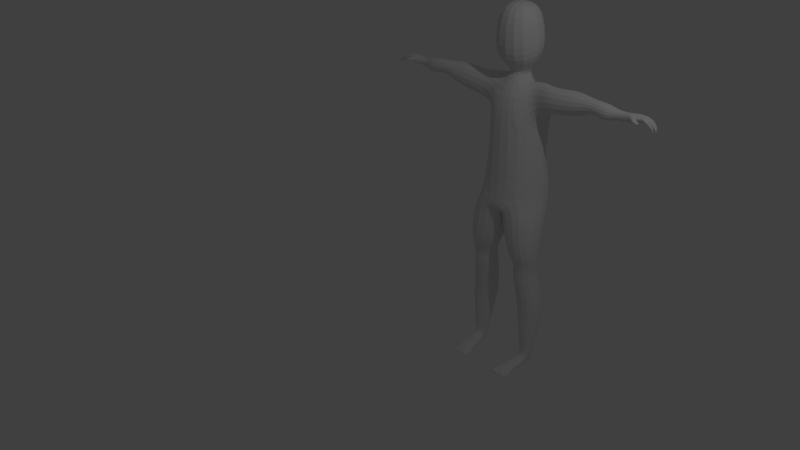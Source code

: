 # Source: Personnage_principal.blend  (saved by Blender 2.72.0; exported with 4.5.12 LTS)
import bpy
from mathutils import Matrix  # noqa: F401  (used for matrix-valued properties, if any)

bpy.ops.wm.read_factory_settings(use_empty=True)
scene = bpy.context.scene
scene.name = 'Scene'

# ---- collections
col_collection_1 = bpy.data.collections.new('Collection 1'); scene.collection.children.link(col_collection_1)
col_collection_2 = bpy.data.collections.new('Collection 2'); scene.collection.children.link(col_collection_2)
col_collection_3 = bpy.data.collections.new('Collection 3'); scene.collection.children.link(col_collection_3)
col_collection_4 = bpy.data.collections.new('Collection 4'); scene.collection.children.link(col_collection_4)
col_collection_5 = bpy.data.collections.new('Collection 5'); scene.collection.children.link(col_collection_5)
col_collection_6 = bpy.data.collections.new('Collection 6'); scene.collection.children.link(col_collection_6)
col_collection_7 = bpy.data.collections.new('Collection 7'); scene.collection.children.link(col_collection_7)
col_collection_8 = bpy.data.collections.new('Collection 8'); scene.collection.children.link(col_collection_8)
col_collection_9 = bpy.data.collections.new('Collection 9'); scene.collection.children.link(col_collection_9)
col_collection_10 = bpy.data.collections.new('Collection 10'); scene.collection.children.link(col_collection_10)
col_collection_11 = bpy.data.collections.new('Collection 11'); scene.collection.children.link(col_collection_11)
col_collection_12 = bpy.data.collections.new('Collection 12'); scene.collection.children.link(col_collection_12)
col_collection_13 = bpy.data.collections.new('Collection 13'); scene.collection.children.link(col_collection_13)
col_collection_14 = bpy.data.collections.new('Collection 14'); scene.collection.children.link(col_collection_14)
col_collection_15 = bpy.data.collections.new('Collection 15'); scene.collection.children.link(col_collection_15)
col_collection_16 = bpy.data.collections.new('Collection 16'); scene.collection.children.link(col_collection_16)
col_collection_17 = bpy.data.collections.new('Collection 17'); scene.collection.children.link(col_collection_17)
col_collection_18 = bpy.data.collections.new('Collection 18'); scene.collection.children.link(col_collection_18)
col_collection_19 = bpy.data.collections.new('Collection 19'); scene.collection.children.link(col_collection_19)
col_collection_20 = bpy.data.collections.new('Collection 20'); scene.collection.children.link(col_collection_20)

# ---- world
world_world = bpy.data.worlds.new('World'); scene.world = world_world
world_world.color = (0.05088, 0.05088, 0.05088)
world_world.use_sun_shadow = False
world_world.sun_shadow_jitter_overblur = 0.0
world_world.cycles.sampling_method = 'MANUAL'
world_world.cycles.sample_map_resolution = 256

# ---- cameras
cam_camera = bpy.data.cameras.new('Camera')
cam_camera.clip_end = 100.0
cam_camera.lens = 35.0
cam_camera.sensor_width = 32.0
cam_camera.sensor_height = 18.0
cam_camera.ortho_scale = 7.314
cam_camera.dof.focus_distance = 0.0
cam_camera.dof.aperture_fstop = 128.0

# ---- lights
light_lamp = bpy.data.lights.new('Lamp', 'POINT')
light_lamp.transmission_factor = 0.0
light_lamp.cutoff_distance = 30.0
light_lamp.energy = 100.0
light_lamp.shadow_buffer_clip_start = 1.001
light_lamp.shadow_soft_size = 0.1
light_lamp.shadow_maximum_resolution = 0.006
light_lamp.use_absolute_resolution = True
light_lamp.cycles.use_multiple_importance_sampling = False

# ---- meshes
me_cube_001 = bpy.data.meshes.new('Cube.001')
me_cube_001.from_pydata([(-5.593e-10, 0.6175, -0.1715), (0.0, -0.3169, -0.2181), (0.3915, -0.2607, 0.01639), (0.6256, 0.4315, -0.0557), (0.2364, 0.2556, -1.139), (0.1373, -0.1167, -1.167), (0.5107, -0.2152, -1.178), (0.6098, 0.1571, -1.15), (0.6423, 0.2273, 1.37), (0.6152, -0.07026, 1.375), (0.5759, -0.0611, 1.772), (0.603, 0.2365, 1.768), (1.347, 0.1366, 1.576), (1.328, -0.05537, 1.577), (1.329, -0.05503, 1.77), (1.348, 0.137, 1.769), (1.678, 0.1208, 1.577), (1.682, -0.01692, 1.575), (1.678, -0.01894, 1.713), (1.674, 0.1188, 1.715), (1.541, 0.1701, 1.508), (1.551, -0.08598, 1.505), (1.563, -0.08844, 1.761), (1.553, 0.1676, 1.764), (1.064, 0.2805, 1.435), (1.036, -0.08105, 1.44), (0.9851, -0.07251, 1.798), (1.012, 0.289, 1.794), (0.07149, 0.4355, -0.4265), (-0.1409, -0.1727, -0.3141), (0.4723, -0.3643, -0.192), (0.6847, 0.2439, -0.3044), (0.1777, 0.2972, -0.7739), (0.03385, -0.2068, -0.8104), (0.5359, -0.3537, -0.7616), (0.6798, 0.1503, -0.725), (0.2932, 0.389, -1.781), (0.1823, -0.01796, -1.805), (0.589, -0.1301, -1.782), (0.6999, 0.2768, -1.759), (0.2671, 0.2417, -0.9688), (0.1728, -0.1052, -0.9933), (0.5186, -0.196, -1.038), (0.6129, 0.1509, -1.013), (0.395, 0.1268, -2.798), (0.4987, 0.1387, -2.783), (0.4822, 0.203, -2.663), (0.4715, -0.4799, -2.759), (0.4596, -0.4073, -2.768), (0.4054, -0.3982, -2.685), (0.471, -0.4726, -2.721), (0.4005, 0.4749, 1.218), (0.2967, -0.1312, 1.209), (0.1364, -0.166, 1.708), (0.2632, 0.3447, 1.793), (2.009, -0.03854, 1.648), (1.969, -0.09222, 1.64), (1.973, -0.1025, 1.688), (2.013, -0.04877, 1.696), (2.112, 0.09714, 1.657), (2.119, 0.04048, 1.657), (2.122, 0.06508, 1.702), (2.129, 0.09314, 1.694), (2.098, 0.1238, 1.659), (2.101, 0.1268, 1.697), (2.124, 0.01151, 1.665), (2.105, -0.0246, 1.662), (2.107, -0.02711, 1.698), (2.119, 0.001157, 1.701), (2.159, 0.0886, 1.651), (2.158, 0.05085, 1.654), (2.172, 0.0523, 1.678), (2.173, 0.09006, 1.675), (2.136, 0.1245, 1.655), (2.144, 0.09592, 1.658), (2.155, 0.1015, 1.677), (2.147, 0.1301, 1.673), (2.169, -0.001139, 1.65), (2.161, -0.03765, 1.644), (2.174, -0.04433, 1.668), (2.182, -0.00782, 1.674), (2.187, 0.0448, 1.637), (2.183, 0.003746, 1.635), (2.198, 0.0005711, 1.662), (2.203, 0.04163, 1.664), (2.221, 0.08491, 1.611), (2.222, 0.05491, 1.611), (2.241, 0.056, 1.625), (2.239, 0.086, 1.624), (2.171, 0.1301, 1.626), (2.177, 0.1075, 1.629), (2.19, 0.1127, 1.64), (2.184, 0.1354, 1.636), (2.23, -0.005476, 1.607), (2.224, -0.03453, 1.602), (2.242, -0.03999, 1.615), (2.248, -0.01094, 1.619), (2.249, 0.0403, 1.597), (2.246, 0.007683, 1.595), (2.267, 0.005074, 1.608), (2.27, 0.03769, 1.609), (2.243, 0.07896, 1.56), (2.243, 0.0613, 1.56), (2.256, 0.06194, 1.565), (2.255, 0.07961, 1.564), (2.199, 0.1228, 1.589), (2.201, 0.1095, 1.592), (2.21, 0.1126, 1.597), (2.207, 0.1259, 1.594), (2.247, -0.01649, 1.562), (2.244, -0.027, 1.561), (2.252, -0.02897, 1.563), (2.254, -0.01847, 1.564), (2.258, 0.03425, 1.551), (2.256, 0.01283, 1.551), (2.272, 0.01112, 1.553), (2.274, 0.03254, 1.553), (1.84, 0.1176, 1.586), (1.845, -0.02423, 1.588), (1.834, -0.02607, 1.709), (1.829, 0.1163, 1.709), (2.077, -0.07122, 1.646), (2.068, -0.1048, 1.639), (2.07, -0.1081, 1.651), (2.079, -0.07451, 1.658), (1.997, -0.02209, 1.644), (1.917, -0.03325, 1.64), (1.917, -0.03932, 1.708), (2.007, -0.01845, 1.71), (0.5101, -0.3901, -2.768), (0.4562, -0.4739, -2.755), (0.4416, -0.4742, -2.726), (0.5175, -0.4629, -2.726), (0.3263, -0.3274, -2.767), (0.2905, -0.3823, -2.7), (0.412, -0.4778, -2.756), (0.337, -0.4568, -2.761), (0.338, -0.4554, -2.714), (0.4052, -0.4746, -2.718), (0.5458, -0.4392, -2.737), (0.486, -0.4819, -2.742), (0.5416, -0.4399, -2.722), (0.4477, -0.5008, -2.752), (0.3976, -0.4948, -2.753), (0.3963, -0.5017, -2.726), (0.4465, -0.5077, -2.725), (0.498, -0.4887, -2.751), (0.4579, -0.4868, -2.751), (0.4576, -0.4908, -2.734), (0.4977, -0.4927, -2.734), (0.347, -0.4807, -2.768), (0.2727, -0.4777, -2.767), (0.2732, -0.4823, -2.716), (0.3475, -0.4854, -2.717), (0.3905, -0.4919, -2.748), (0.3471, -0.4921, -2.747), (0.3477, -0.4957, -2.724), (0.3911, -0.4955, -2.725), (0.5359, -0.481, -2.748), (0.5047, -0.4819, -2.75), (0.5038, -0.4843, -2.738), (0.5351, -0.4835, -2.735), (0.4585, -0.5114, -2.765), (0.388, -0.5092, -2.769), (0.3856, -0.5289, -2.735), (0.4561, -0.5311, -2.732), (0.5061, -0.5076, -2.764), (0.45, -0.5071, -2.765), (0.4495, -0.5176, -2.743), (0.5056, -0.5182, -2.742), (0.3618, -0.5315, -2.789), (0.2579, -0.5316, -2.788), (0.2584, -0.5455, -2.717), (0.3623, -0.5453, -2.718), (0.3991, -0.5211, -2.764), (0.3383, -0.5216, -2.762), (0.3391, -0.5323, -2.73), (0.3999, -0.5318, -2.732), (0.5422, -0.4929, -2.76), (0.4985, -0.4914, -2.762), (0.4975, -0.5019, -2.748), (0.5412, -0.5034, -2.746), (0.5135, -0.2345, -2.768), (0.3148, -0.1805, -2.765), (0.3128, -0.1988, -2.64), (0.5395, -0.257, -2.651), (-0.6256, 0.4315, -0.0557), (-0.3915, -0.2607, 0.01639), (-0.1373, -0.1167, -1.167), (-0.2364, 0.2556, -1.139), (-0.6098, 0.1571, -1.15), (-0.5107, -0.2152, -1.178), (-0.6152, -0.07026, 1.375), (-0.6423, 0.2273, 1.37), (-0.603, 0.2365, 1.768), (-0.5759, -0.0611, 1.772), (-1.328, -0.05537, 1.577), (-1.347, 0.1366, 1.576), (-1.348, 0.137, 1.769), (-1.329, -0.05503, 1.77), (-1.682, -0.01692, 1.575), (-1.678, 0.1208, 1.577), (-1.674, 0.1188, 1.715), (-1.678, -0.01894, 1.713), (-1.551, -0.08598, 1.505), (-1.541, 0.1701, 1.508), (-1.553, 0.1676, 1.764), (-1.563, -0.08844, 1.761), (-1.036, -0.08105, 1.44), (-1.064, 0.2805, 1.435), (-1.012, 0.289, 1.794), (-0.9851, -0.07251, 1.798), (0.1409, -0.1727, -0.3141), (-0.07149, 0.4355, -0.4265), (-0.6847, 0.2439, -0.3044), (-0.4723, -0.3643, -0.192), (-0.0211, -0.2068, -0.8104), (-0.165, 0.2972, -0.7739), (-0.667, 0.1503, -0.725), (-0.5231, -0.3537, -0.7616), (-0.1823, -0.01796, -1.805), (-0.2932, 0.389, -1.781), (-0.6999, 0.2768, -1.759), (-0.589, -0.1301, -1.782), (-0.25, -0.1563, 2.853), (0.25, -0.1563, 2.853), (0.25, 0.3436, 2.859), (-0.25, 0.3436, 2.859), (-0.1364, 0.09712, 1.876), (0.1584, 0.08413, 1.871), (0.1635, 0.3, 1.893), (-0.1963, 0.2969, 1.891), (0.5351, 0.3882, 0.6257), (-0.5311, 0.3766, 0.5776), (-0.2884, -0.2595, 1.154), (0.2893, -0.2752, 1.114), (-0.1728, -0.1052, -0.9933), (-0.2671, 0.2417, -0.9688), (-0.6129, 0.1509, -1.013), (-0.5186, -0.196, -1.038), (-0.3547, -0.2566, 2.474), (0.3547, -0.2566, 2.474), (0.3547, 0.452, 2.507), (-0.3547, 0.452, 2.507), (-0.3713, -0.2264, 1.992), (0.3713, -0.2264, 1.992), (0.3713, 0.4864, 2.2), (-0.3713, 0.4864, 2.2), (-0.4987, 0.1387, -2.783), (-0.395, 0.1268, -2.798), (-0.4822, 0.203, -2.663), (-0.425, -0.4062, -2.772), (-0.4715, -0.4799, -2.759), (-0.4763, -0.434, -2.702), (-0.3589, -0.3981, -2.686), (-0.3627, -0.09935, 1.22), (-0.3572, 0.4246, 1.205), (-0.3397, 0.2834, 1.353), (-0.123, -0.1918, 1.684), (-1.969, -0.09222, 1.64), (-2.009, -0.03854, 1.648), (-2.013, -0.04877, 1.696), (-1.973, -0.1025, 1.688), (-2.117, 0.06515, 1.657), (-2.122, 0.08991, 1.664), (-2.129, 0.09314, 1.694), (-2.115, 0.05248, 1.706), (-2.098, 0.1238, 1.659), (-2.101, 0.1268, 1.697), (-2.105, -0.0246, 1.662), (-2.115, 0.003649, 1.657), (-2.13, 0.008797, 1.693), (-2.107, -0.02711, 1.698), (-2.158, 0.05085, 1.654), (-2.159, 0.0886, 1.651), (-2.173, 0.09006, 1.675), (-2.172, 0.0523, 1.678), (-2.144, 0.09592, 1.658), (-2.136, 0.1245, 1.655), (-2.147, 0.1301, 1.673), (-2.155, 0.1015, 1.677), (-2.161, -0.03765, 1.644), (-2.169, -0.001139, 1.65), (-2.182, -0.00782, 1.674), (-2.174, -0.04433, 1.668), (-2.183, 0.003746, 1.635), (-2.187, 0.0448, 1.637), (-2.203, 0.04163, 1.664), (-2.198, 0.0005711, 1.662), (-2.222, 0.05491, 1.611), (-2.221, 0.08491, 1.611), (-2.239, 0.086, 1.624), (-2.241, 0.056, 1.625), (-2.177, 0.1075, 1.629), (-2.171, 0.1301, 1.626), (-2.184, 0.1354, 1.636), (-2.19, 0.1127, 1.64), (-2.224, -0.03453, 1.602), (-2.23, -0.005476, 1.607), (-2.248, -0.01094, 1.619), (-2.242, -0.03999, 1.615), (-2.246, 0.007683, 1.595), (-2.249, 0.0403, 1.597), (-2.27, 0.03769, 1.609), (-2.267, 0.005074, 1.608), (-2.243, 0.0613, 1.56), (-2.243, 0.07896, 1.56), (-2.255, 0.07961, 1.564), (-2.256, 0.06194, 1.565), (-2.201, 0.1095, 1.592), (-2.199, 0.1228, 1.589), (-2.207, 0.1259, 1.594), (-2.21, 0.1126, 1.597), (-2.244, -0.027, 1.561), (-2.247, -0.01649, 1.562), (-2.254, -0.01847, 1.564), (-2.252, -0.02897, 1.563), (-2.256, 0.01283, 1.551), (-2.258, 0.03425, 1.551), (-2.274, 0.03254, 1.553), (-2.272, 0.01112, 1.553), (-1.845, -0.02423, 1.588), (-1.84, 0.1176, 1.586), (-1.829, 0.1163, 1.709), (-1.834, -0.02607, 1.709), (-2.068, -0.1048, 1.639), (-2.077, -0.07122, 1.646), (-2.079, -0.07451, 1.658), (-2.07, -0.1081, 1.651), (-1.915, -0.03227, 1.639), (-2.007, -0.01238, 1.642), (-2.007, -0.01845, 1.71), (-1.917, -0.03932, 1.708), (-0.4562, -0.4739, -2.755), (-0.5101, -0.3901, -2.768), (-0.5175, -0.4629, -2.726), (-0.4416, -0.4742, -2.726), (-0.2905, -0.3781, -2.767), (-0.2905, -0.3823, -2.7), (-0.337, -0.4568, -2.761), (-0.412, -0.4778, -2.756), (-0.4034, -0.4742, -2.716), (-0.3348, -0.4541, -2.715), (-0.5461, -0.4363, -2.755), (-0.5484, -0.4327, -2.722), (-0.486, -0.4819, -2.742), (-0.3976, -0.4948, -2.753), (-0.4477, -0.5008, -2.752), (-0.4465, -0.5077, -2.725), (-0.3963, -0.5017, -2.726), (-0.4579, -0.4868, -2.751), (-0.498, -0.4887, -2.751), (-0.4977, -0.4927, -2.734), (-0.4576, -0.4908, -2.734), (-0.2727, -0.4777, -2.767), (-0.347, -0.4807, -2.768), (-0.3475, -0.4854, -2.717), (-0.2732, -0.4823, -2.716), (-0.3471, -0.4921, -2.747), (-0.3905, -0.4919, -2.748), (-0.3911, -0.4955, -2.725), (-0.3477, -0.4957, -2.724), (-0.5047, -0.4819, -2.75), (-0.5359, -0.481, -2.748), (-0.5351, -0.4835, -2.735), (-0.5038, -0.4843, -2.738), (-0.388, -0.5092, -2.769), (-0.4585, -0.5114, -2.765), (-0.4561, -0.5311, -2.732), (-0.3856, -0.5289, -2.735), (-0.45, -0.5071, -2.765), (-0.5061, -0.5076, -2.764), (-0.5056, -0.5182, -2.742), (-0.4495, -0.5176, -2.743), (-0.2579, -0.5316, -2.788), (-0.3618, -0.5315, -2.789), (-0.3623, -0.5453, -2.718), (-0.2584, -0.5455, -2.717), (-0.3383, -0.5216, -2.762), (-0.3991, -0.5211, -2.764), (-0.3999, -0.5318, -2.732), (-0.3391, -0.5323, -2.73), (-0.4985, -0.4914, -2.762), (-0.5422, -0.4929, -2.76), (-0.5412, -0.5034, -2.746), (-0.4975, -0.5019, -2.748), (-0.3148, -0.1805, -2.765), (-0.5386, -0.2399, -2.764), (-0.543, -0.2434, -2.647), (-0.3157, -0.2229, -2.643), (0.2626, 0.3184, -1.433), (0.1614, -0.06467, -1.511), (0.55, -0.1721, -1.488), (0.6512, 0.211, -1.41), (1.257, 0.1921, 1.521), (1.206, -0.06567, 1.52), (1.16, -0.05839, 1.778), (1.212, 0.1993, 1.78), (0.8272, 0.2539, 1.4), (0.8427, -0.07591, 1.409), (0.8008, -0.06707, 1.788), (0.7852, 0.2627, 1.778), (0.4063, 0.16, -2.645), (0.3436, 0.01308, -2.631), (0.5597, -0.03437, -2.622), (0.5442, 0.119, -2.628), (0.3615, 0.221, -2.421), (0.2973, -0.008046, -2.401), (0.552, -0.07828, -2.388), (0.6161, 0.1508, -2.408), (0.3319, 0.2947, -2.151), (0.246, -0.01206, -2.125), (0.5677, -0.1008, -2.108), (0.6537, 0.206, -2.135), (2.143, 0.09091, 1.658), (2.14, 0.05342, 1.662), (2.152, 0.05512, 1.688), (2.155, 0.09262, 1.684), (2.147, 0.004013, 1.659), (2.137, -0.03207, 1.654), (2.146, -0.03813, 1.68), (2.156, -0.002048, 1.685), (2.159, 0.04932, 1.649), (2.152, 0.008527, 1.648), (2.165, 0.005703, 1.677), (2.172, 0.04649, 1.678), (2.182, 0.08728, 1.636), (2.183, 0.05236, 1.637), (2.198, 0.05363, 1.658), (2.197, 0.08854, 1.657), (2.203, 0.08606, 1.621), (2.204, 0.05367, 1.623), (2.218, 0.05485, 1.642), (2.218, 0.08723, 1.641), (2.148, 0.1263, 1.645), (2.156, 0.1002, 1.647), (2.169, 0.106, 1.662), (2.161, 0.1321, 1.66), (2.16, 0.1283, 1.635), (2.168, 0.1041, 1.637), (2.18, 0.1094, 1.651), (2.172, 0.1336, 1.649), (2.19, -0.002649, 1.634), (2.185, -0.03646, 1.627), (2.201, -0.04282, 1.648), (2.206, -0.009005, 1.655), (2.212, -0.004101, 1.619), (2.207, -0.03547, 1.613), (2.221, -0.04137, 1.632), (2.226, -0.009997, 1.638), (2.21, 0.04319, 1.622), (2.208, 0.005225, 1.618), (2.224, 0.002188, 1.642), (2.227, 0.04015, 1.645), (2.232, 0.0417, 1.607), (2.229, 0.006487, 1.604), (2.245, 0.00367, 1.626), (2.247, 0.03889, 1.629), (2.229, 0.08242, 1.591), (2.23, 0.05758, 1.592), (2.248, 0.05848, 1.598), (2.247, 0.08333, 1.597), (2.236, 0.0806, 1.575), (2.237, 0.05954, 1.575), (2.252, 0.06031, 1.58), (2.251, 0.08137, 1.58), (2.182, 0.1271, 1.611), (2.186, 0.1083, 1.615), (2.199, 0.1127, 1.622), (2.194, 0.1314, 1.618), (2.191, 0.1248, 1.599), (2.194, 0.1089, 1.603), (2.205, 0.1126, 1.609), (2.201, 0.1285, 1.605), (2.237, -0.01069, 1.587), (2.232, -0.03097, 1.585), (2.247, -0.03478, 1.589), (2.252, -0.0145, 1.59), (2.242, -0.01384, 1.573), (2.239, -0.02882, 1.572), (2.25, -0.03163, 1.575), (2.253, -0.01665, 1.576), (2.252, 0.03787, 1.581), (2.249, 0.009756, 1.581), (2.27, 0.007507, 1.583), (2.273, 0.03562, 1.584), (2.255, 0.03598, 1.565), (2.252, 0.01136, 1.565), (2.271, 0.009395, 1.567), (2.273, 0.03401, 1.568), (1.982, 0.1268, 1.613), (1.995, -0.03387, 1.614), (1.988, -0.03511, 1.737), (1.973, 0.1261, 1.737), (2.051, 0.1197, 1.633), (2.06, -0.01724, 1.633), (2.055, -0.02282, 1.728), (2.047, 0.1163, 1.728), (2.033, -0.05039, 1.649), (2.019, -0.1001, 1.638), (2.025, -0.1082, 1.669), (2.039, -0.05841, 1.68), (2.057, -0.0616, 1.647), (2.045, -0.1026, 1.638), (2.049, -0.1081, 1.66), (2.061, -0.06707, 1.668), (0.5252, -0.02619, -2.763), (0.3738, -0.008052, -2.764), (-0.1614, -0.06467, -1.511), (-0.2626, 0.3184, -1.433), (-0.6512, 0.211, -1.41), (-0.55, -0.1721, -1.488), (-1.206, -0.06567, 1.52), (-1.257, 0.1921, 1.521), (-1.212, 0.1993, 1.78), (-1.16, -0.05839, 1.778), (-0.8427, -0.07591, 1.409), (-0.8272, 0.2539, 1.4), (-0.7852, 0.2627, 1.778), (-0.8008, -0.06707, 1.788), (-0.3436, 0.01308, -2.631), (-0.4063, 0.16, -2.645), (-0.5442, 0.119, -2.628), (-0.5597, -0.03437, -2.622), (-0.2973, -0.008046, -2.401), (-0.3615, 0.221, -2.421), (-0.6161, 0.1508, -2.408), (-0.552, -0.07828, -2.388), (-0.246, -0.01206, -2.125), (-0.3319, 0.2947, -2.151), (-0.6537, 0.206, -2.135), (-0.5677, -0.1008, -2.108), (-2.14, 0.05342, 1.662), (-2.143, 0.09091, 1.658), (-2.155, 0.09262, 1.684), (-2.152, 0.05512, 1.688), (-2.137, -0.03207, 1.654), (-2.147, 0.004013, 1.659), (-2.156, -0.002048, 1.685), (-2.146, -0.03813, 1.68), (-2.152, 0.008527, 1.648), (-2.159, 0.04932, 1.649), (-2.172, 0.04649, 1.678), (-2.165, 0.005703, 1.677), (-2.183, 0.05236, 1.637), (-2.182, 0.08728, 1.636), (-2.197, 0.08854, 1.657), (-2.198, 0.05363, 1.658), (-2.204, 0.05367, 1.623), (-2.203, 0.08606, 1.621), (-2.218, 0.08723, 1.641), (-2.218, 0.05485, 1.642), (-2.156, 0.1002, 1.647), (-2.148, 0.1263, 1.645), (-2.161, 0.1321, 1.66), (-2.169, 0.106, 1.662), (-2.168, 0.1041, 1.637), (-2.16, 0.1283, 1.635), (-2.172, 0.1336, 1.649), (-2.18, 0.1094, 1.651), (-2.185, -0.03646, 1.627), (-2.19, -0.002649, 1.634), (-2.206, -0.009005, 1.655), (-2.201, -0.04282, 1.648), (-2.207, -0.03547, 1.613), (-2.212, -0.004101, 1.619), (-2.226, -0.009997, 1.638), (-2.221, -0.04137, 1.632), (-2.208, 0.005225, 1.618), (-2.21, 0.04319, 1.622), (-2.227, 0.04015, 1.645), (-2.224, 0.002188, 1.642), (-2.229, 0.006487, 1.604), (-2.232, 0.0417, 1.607), (-2.247, 0.03889, 1.629), (-2.245, 0.00367, 1.626), (-2.23, 0.05758, 1.592), (-2.229, 0.08242, 1.591), (-2.247, 0.08333, 1.597), (-2.248, 0.05848, 1.598), (-2.237, 0.05954, 1.575), (-2.236, 0.0806, 1.575), (-2.251, 0.08137, 1.58), (-2.252, 0.06031, 1.58), (-2.186, 0.1083, 1.615), (-2.182, 0.1271, 1.611), (-2.194, 0.1314, 1.618), (-2.199, 0.1127, 1.622), (-2.194, 0.1089, 1.603), (-2.191, 0.1248, 1.599), (-2.201, 0.1285, 1.605), (-2.205, 0.1126, 1.609), (-2.232, -0.03097, 1.585), (-2.237, -0.01069, 1.587), (-2.252, -0.0145, 1.59), (-2.247, -0.03478, 1.589), (-2.239, -0.02882, 1.572), (-2.242, -0.01384, 1.573), (-2.253, -0.01665, 1.576), (-2.25, -0.03163, 1.575), (-2.249, 0.009756, 1.581), (-2.252, 0.03787, 1.581), (-2.273, 0.03562, 1.584), (-2.27, 0.007507, 1.583), (-2.252, 0.01136, 1.565), (-2.255, 0.03598, 1.565), (-2.273, 0.03401, 1.568), (-2.271, 0.009395, 1.567), (-1.995, -0.03387, 1.614), (-1.982, 0.1268, 1.613), (-1.973, 0.1261, 1.737), (-1.988, -0.03511, 1.737), (-2.06, -0.02171, 1.633), (-2.051, 0.1162, 1.633), (-2.047, 0.1163, 1.728), (-2.056, -0.01805, 1.728), (-2.019, -0.1001, 1.638), (-2.033, -0.05039, 1.649), (-2.039, -0.05841, 1.68), (-2.025, -0.1082, 1.669), (-2.045, -0.1026, 1.638), (-2.057, -0.0616, 1.647), (-2.061, -0.06707, 1.668), (-2.049, -0.1081, 1.66), (-0.3738, -0.008052, -2.764), (-0.5252, -0.02619, -2.763), (0.4672, -0.4803, -2.755), (0.3946, -0.4715, -2.765), (0.3946, -0.4694, -2.716), (0.4639, -0.4748, -2.718), (0.3566, -0.4573, -2.713), (0.352, 0.3229, 1.798), (0.3066, 0.03079, 1.8), (0.3627, 0.002078, 1.22), (1.996, -0.02598, 1.708), (1.913, -0.03631, 1.702), (1.915, -0.03227, 1.639), (0.5029, -0.4658, -2.728), (0.4555, -0.4728, -2.728), (0.5041, -0.4674, -2.752), (0.2689, -0.408, -2.706), (0.2678, -0.4088, -2.777), (0.3559, -0.4585, -2.769), (-0.3946, -0.4694, -2.716), (-0.1188, 0.3602, 1.896), (0.1188, 0.3602, 1.896), (0.1364, 0.09712, 1.876), (-0.4639, -0.4748, -2.718), (-0.4672, -0.4803, -2.755), (-0.3946, -0.4715, -2.765), (-0.2689, -0.408, -2.706), (-0.3066, -0.05839, 1.8), (-0.3268, 0.3549, 1.8), (-0.3503, 0.5492, 1.375), (-1.913, -0.03631, 1.702), (-1.996, -0.02598, 1.708), (-1.997, -0.02209, 1.644), (-0.4555, -0.4728, -2.728), (-0.5029, -0.4658, -2.728), (-0.5041, -0.4674, -2.752), (-0.3566, -0.4573, -2.713), (-0.3559, -0.4585, -2.769), (-0.2678, -0.4088, -2.777)], [], [(46, 402, 405), (403, 404, 408, 407), (402, 403, 407, 406), (43, 40, 32, 35), (42, 43, 35, 34), (41, 42, 34, 33), (45, 46, 405), (40, 41, 33, 32), (35, 32, 28, 31), (34, 35, 31, 30), (2, 187, 1), (33, 34, 30, 29), (32, 33, 29, 28), (27, 24, 398, 401), (26, 27, 401, 400), (25, 26, 400, 399), (24, 25, 399, 398), (401, 398, 8, 11), (400, 401, 11, 10), (141, 50, 140), (141, 139, 185), (399, 400, 10, 9), (398, 399, 9, 8), (23, 20, 12, 15), (22, 23, 15, 14), (21, 22, 14, 13), (20, 21, 13, 12), (19, 16, 20, 23), (18, 19, 23, 22), (47, 140, 135), (17, 18, 22, 21), (16, 17, 21, 20), (15, 12, 394, 397), (230, 53, 54), (14, 15, 397, 396), (137, 49, 134), (129, 48, 182), (13, 14, 396, 395), (12, 13, 395, 394), (183, 182, 133), (397, 394, 24, 27), (396, 397, 27, 26), (395, 396, 26, 25), (394, 395, 25, 24), (11, 8, 51, 631), (10, 11, 631, 632), (9, 10, 632, 633), (8, 9, 633, 51), (393, 390, 4, 7), (392, 393, 7, 6), (391, 392, 6, 5), (390, 391, 5, 4), (39, 36, 390, 393), (38, 39, 393, 392), (67, 68, 496), (37, 38, 392, 391), (36, 37, 391, 390), (521, 250, 522), (31, 28, 0, 3), (30, 31, 3, 2), (29, 30, 2, 1), (63, 59, 494), (28, 29, 1, 0), (243, 240, 224, 227), (242, 243, 227, 226), (241, 242, 226, 225), (250, 248, 522), (240, 241, 225, 224), (385, 384, 383, 382), (381, 380, 379, 378), (186, 233, 0), (233, 232, 0), (377, 376, 375, 374), (232, 3, 0), (373, 372, 371, 370), (369, 368, 367, 366), (328, 327, 326, 325), (320, 319, 318, 317), (316, 315, 314, 313), (312, 311, 310, 309), (308, 307, 306, 305), (250, 521, 249, 248), (224, 225, 226, 227), (181, 180, 179, 178), (177, 176, 175, 174), (173, 172, 171, 170), (169, 168, 167, 166), (234, 257, 233), (165, 164, 163, 162), (124, 123, 122, 121), (251, 334, 387), (116, 115, 114, 113), (339, 661, 660, 342), (334, 343, 387), (341, 254, 253), (337, 662, 661, 339), (254, 338, 389), (112, 111, 110, 109), (648, 333, 659, 345), (345, 252, 340), (647, 657, 333, 648), (108, 107, 106, 105), (611, 655, 654, 324), (608, 656, 655, 611), (254, 389, 388, 253), (104, 103, 102, 101), (231, 652, 651, 258), (257, 653, 652, 231), (402, 46, 45, 44), (340, 649, 648, 345), (341, 643, 649, 340), (342, 660, 650, 338), (230, 645, 646, 53), (231, 644, 645, 230), (506, 45, 405, 404), (345, 659, 658, 253), (339, 251, 337), (137, 630, 642, 136), (134, 640, 630, 137), (324, 654, 329, 321), (629, 638, 637, 50), (626, 130, 638, 629), (258, 651, 255, 234), (492, 634, 125, 491), (119, 635, 634, 492), (253, 658, 657, 647), (48, 47, 135, 136), (53, 632, 631, 54), (234, 233, 186, 187), (138, 50, 49, 137), (496, 68, 61, 497), (235, 633, 632, 53), (53, 646, 228, 258), (140, 639, 130, 626), (138, 628, 629, 50), (269, 270, 612), (136, 642, 641, 133), (50, 637, 639, 140), (491, 125, 636, 118), (54, 631, 51, 232), (184, 183, 133, 134), (140, 626, 627, 135), (270, 263, 613, 612), (185, 139, 129, 182), (264, 267, 613, 263), (266, 615, 614), (66, 67, 496, 495), (65, 66, 495, 60), (133, 641, 640, 134), (338, 650, 662, 337), (49, 185, 184, 134), (249, 624, 625, 248), (48, 136, 133, 182), (342, 338, 254, 341), (135, 627, 628, 138), (340, 252, 251, 339), (117, 490, 491, 118), (493, 120, 119, 492), (118, 636, 635, 119), (402, 44, 507, 403), (258, 228, 644, 231), (50, 141, 185, 49), (45, 506, 507, 44), (257, 54, 232, 233), (139, 47, 48, 129), (235, 2, 3, 232), (117, 120, 493, 490), (625, 523, 522, 248), (624, 249, 521, 520), (271, 272, 615, 266), (253, 647, 643, 341), (610, 323, 322, 609), (337, 251, 387, 386), (63, 494, 497, 64), (343, 344, 388, 387), (59, 60, 495, 494), (62, 64, 497, 61), (232, 51, 633, 235), (234, 255, 653, 257), (2, 235, 234, 187), (235, 53, 258, 234), (267, 268, 614, 613), (609, 322, 321, 608), (345, 253, 388, 344), (337, 386, 389, 338), (252, 343, 334, 251), (231, 230, 54, 257), (265, 266, 614, 268), (321, 329, 656, 608), (610, 611, 324, 323), (272, 269, 612, 615), (404, 405, 409, 408), (405, 402, 406, 409), (406, 407, 411, 410), (407, 408, 412, 411), (408, 409, 413, 412), (409, 406, 410, 413), (410, 411, 37, 36), (411, 412, 38, 37), (412, 413, 39, 38), (413, 410, 36, 39), (4, 5, 41, 40), (5, 6, 42, 41), (6, 7, 43, 42), (7, 4, 40, 43), (244, 245, 241, 240), (245, 246, 242, 241), (246, 247, 243, 242), (247, 244, 240, 243), (228, 646, 245, 244), (646, 645, 246, 245), (645, 644, 247, 246), (644, 228, 244, 247), (414, 415, 60, 59), (415, 416, 61, 60), (416, 417, 62, 61), (417, 414, 59, 62), (69, 70, 415, 414), (70, 71, 416, 415), (71, 72, 417, 416), (72, 69, 414, 417), (73, 74, 59, 63), (74, 75, 62, 59), (75, 76, 64, 62), (76, 73, 63, 64), (418, 419, 66, 65), (419, 420, 67, 66), (420, 421, 68, 67), (421, 418, 65, 68), (77, 78, 419, 418), (78, 79, 420, 419), (79, 80, 421, 420), (80, 77, 418, 421), (422, 423, 65, 60), (423, 424, 68, 65), (424, 425, 61, 68), (425, 422, 60, 61), (81, 82, 423, 422), (82, 83, 424, 423), (83, 84, 425, 424), (84, 81, 422, 425), (426, 427, 70, 69), (427, 428, 71, 70), (428, 429, 72, 71), (429, 426, 69, 72), (430, 431, 427, 426), (431, 432, 428, 427), (432, 433, 429, 428), (433, 430, 426, 429), (85, 86, 431, 430), (86, 87, 432, 431), (87, 88, 433, 432), (88, 85, 430, 433), (434, 435, 74, 73), (435, 436, 75, 74), (436, 437, 76, 75), (437, 434, 73, 76), (438, 439, 435, 434), (439, 440, 436, 435), (440, 441, 437, 436), (441, 438, 434, 437), (89, 90, 439, 438), (90, 91, 440, 439), (91, 92, 441, 440), (92, 89, 438, 441), (442, 443, 78, 77), (443, 444, 79, 78), (444, 445, 80, 79), (445, 442, 77, 80), (446, 447, 443, 442), (447, 448, 444, 443), (448, 449, 445, 444), (449, 446, 442, 445), (93, 94, 447, 446), (94, 95, 448, 447), (95, 96, 449, 448), (96, 93, 446, 449), (450, 451, 82, 81), (451, 452, 83, 82), (452, 453, 84, 83), (453, 450, 81, 84), (454, 455, 451, 450), (455, 456, 452, 451), (456, 457, 453, 452), (457, 454, 450, 453), (97, 98, 455, 454), (98, 99, 456, 455), (99, 100, 457, 456), (100, 97, 454, 457), (458, 459, 86, 85), (459, 460, 87, 86), (460, 461, 88, 87), (461, 458, 85, 88), (462, 463, 459, 458), (463, 464, 460, 459), (464, 465, 461, 460), (465, 462, 458, 461), (101, 102, 463, 462), (102, 103, 464, 463), (103, 104, 465, 464), (104, 101, 462, 465), (466, 467, 90, 89), (467, 468, 91, 90), (468, 469, 92, 91), (469, 466, 89, 92), (470, 471, 467, 466), (471, 472, 468, 467), (472, 473, 469, 468), (473, 470, 466, 469), (105, 106, 471, 470), (106, 107, 472, 471), (107, 108, 473, 472), (108, 105, 470, 473), (474, 475, 94, 93), (475, 476, 95, 94), (476, 477, 96, 95), (477, 474, 93, 96), (478, 479, 475, 474), (479, 480, 476, 475), (480, 481, 477, 476), (481, 478, 474, 477), (109, 110, 479, 478), (110, 111, 480, 479), (111, 112, 481, 480), (112, 109, 478, 481), (482, 483, 98, 97), (483, 484, 99, 98), (484, 485, 100, 99), (485, 482, 97, 100), (486, 487, 483, 482), (487, 488, 484, 483), (488, 489, 485, 484), (489, 486, 482, 485), (113, 114, 487, 486), (114, 115, 488, 487), (115, 116, 489, 488), (116, 113, 486, 489), (117, 118, 17, 16), (118, 119, 18, 17), (119, 120, 19, 18), (120, 117, 16, 19), (55, 56, 636, 125), (56, 57, 635, 636), (57, 58, 634, 635), (58, 55, 125, 634), (494, 495, 491, 490), (495, 496, 492, 491), (496, 497, 493, 492), (497, 494, 490, 493), (498, 499, 56, 55), (499, 500, 57, 56), (500, 501, 58, 57), (501, 498, 55, 58), (502, 503, 499, 498), (503, 504, 500, 499), (504, 505, 501, 500), (505, 502, 498, 501), (121, 122, 503, 502), (122, 123, 504, 503), (123, 124, 505, 504), (124, 121, 502, 505), (142, 143, 627, 626), (143, 144, 628, 627), (144, 145, 629, 628), (145, 142, 626, 629), (146, 147, 130, 639), (147, 148, 638, 130), (148, 149, 637, 638), (149, 146, 639, 637), (150, 151, 641, 642), (151, 152, 640, 641), (152, 153, 630, 640), (153, 150, 642, 630), (154, 155, 136, 135), (155, 156, 137, 136), (156, 157, 138, 137), (157, 154, 135, 138), (158, 159, 47, 139), (159, 160, 140, 47), (160, 161, 141, 140), (161, 158, 139, 141), (162, 163, 143, 142), (163, 164, 144, 143), (164, 165, 145, 144), (165, 162, 142, 145), (166, 167, 147, 146), (167, 168, 148, 147), (168, 169, 149, 148), (169, 166, 146, 149), (170, 171, 151, 150), (171, 172, 152, 151), (172, 173, 153, 152), (173, 170, 150, 153), (174, 175, 155, 154), (175, 176, 156, 155), (176, 177, 157, 156), (177, 174, 154, 157), (178, 179, 159, 158), (179, 180, 160, 159), (180, 181, 161, 160), (181, 178, 158, 161), (182, 183, 507, 506), (183, 184, 403, 507), (184, 185, 404, 403), (185, 182, 506, 404), (212, 213, 0, 1), (213, 214, 186, 0), (214, 215, 187, 186), (215, 212, 1, 187), (220, 221, 509, 508), (221, 222, 510, 509), (222, 223, 511, 510), (223, 220, 508, 511), (508, 509, 189, 188), (509, 510, 190, 189), (510, 511, 191, 190), (511, 508, 188, 191), (192, 193, 653, 255), (193, 194, 652, 653), (194, 195, 651, 652), (195, 192, 255, 651), (512, 513, 209, 208), (513, 514, 210, 209), (514, 515, 211, 210), (515, 512, 208, 211), (196, 197, 513, 512), (197, 198, 514, 513), (198, 199, 515, 514), (199, 196, 512, 515), (200, 201, 205, 204), (201, 202, 206, 205), (202, 203, 207, 206), (203, 200, 204, 207), (204, 205, 197, 196), (205, 206, 198, 197), (206, 207, 199, 198), (207, 204, 196, 199), (516, 517, 193, 192), (517, 518, 194, 193), (518, 519, 195, 194), (519, 516, 192, 195), (208, 209, 517, 516), (209, 210, 518, 517), (210, 211, 519, 518), (211, 208, 516, 519), (216, 217, 213, 212), (217, 218, 214, 213), (218, 219, 215, 214), (219, 216, 212, 215), (236, 237, 217, 216), (237, 238, 218, 217), (238, 239, 219, 218), (239, 236, 216, 219), (520, 521, 525, 524), (521, 522, 526, 525), (522, 523, 527, 526), (523, 520, 524, 527), (524, 525, 529, 528), (525, 526, 530, 529), (526, 527, 531, 530), (527, 524, 528, 531), (528, 529, 221, 220), (529, 530, 222, 221), (530, 531, 223, 222), (531, 528, 220, 223), (188, 189, 237, 236), (189, 190, 238, 237), (190, 191, 239, 238), (191, 188, 236, 239), (532, 533, 264, 263), (533, 534, 265, 264), (534, 535, 266, 265), (535, 532, 263, 266), (273, 274, 533, 532), (274, 275, 534, 533), (275, 276, 535, 534), (276, 273, 532, 535), (277, 278, 267, 264), (278, 279, 268, 267), (279, 280, 265, 268), (280, 277, 264, 265), (536, 537, 270, 269), (537, 538, 271, 270), (538, 539, 272, 271), (539, 536, 269, 272), (281, 282, 537, 536), (282, 283, 538, 537), (283, 284, 539, 538), (284, 281, 536, 539), (540, 541, 263, 270), (541, 542, 266, 263), (542, 543, 271, 266), (543, 540, 270, 271), (285, 286, 541, 540), (286, 287, 542, 541), (287, 288, 543, 542), (288, 285, 540, 543), (544, 545, 274, 273), (545, 546, 275, 274), (546, 547, 276, 275), (547, 544, 273, 276), (548, 549, 545, 544), (549, 550, 546, 545), (550, 551, 547, 546), (551, 548, 544, 547), (289, 290, 549, 548), (290, 291, 550, 549), (291, 292, 551, 550), (292, 289, 548, 551), (552, 553, 278, 277), (553, 554, 279, 278), (554, 555, 280, 279), (555, 552, 277, 280), (556, 557, 553, 552), (557, 558, 554, 553), (558, 559, 555, 554), (559, 556, 552, 555), (293, 294, 557, 556), (294, 295, 558, 557), (295, 296, 559, 558), (296, 293, 556, 559), (560, 561, 282, 281), (561, 562, 283, 282), (562, 563, 284, 283), (563, 560, 281, 284), (564, 565, 561, 560), (565, 566, 562, 561), (566, 567, 563, 562), (567, 564, 560, 563), (297, 298, 565, 564), (298, 299, 566, 565), (299, 300, 567, 566), (300, 297, 564, 567), (568, 569, 286, 285), (569, 570, 287, 286), (570, 571, 288, 287), (571, 568, 285, 288), (572, 573, 569, 568), (573, 574, 570, 569), (574, 575, 571, 570), (575, 572, 568, 571), (301, 302, 573, 572), (302, 303, 574, 573), (303, 304, 575, 574), (304, 301, 572, 575), (576, 577, 290, 289), (577, 578, 291, 290), (578, 579, 292, 291), (579, 576, 289, 292), (580, 581, 577, 576), (581, 582, 578, 577), (582, 583, 579, 578), (583, 580, 576, 579), (305, 306, 581, 580), (306, 307, 582, 581), (307, 308, 583, 582), (308, 305, 580, 583), (584, 585, 294, 293), (585, 586, 295, 294), (586, 587, 296, 295), (587, 584, 293, 296), (588, 589, 585, 584), (589, 590, 586, 585), (590, 591, 587, 586), (591, 588, 584, 587), (309, 310, 589, 588), (310, 311, 590, 589), (311, 312, 591, 590), (312, 309, 588, 591), (592, 593, 298, 297), (593, 594, 299, 298), (594, 595, 300, 299), (595, 592, 297, 300), (596, 597, 593, 592), (597, 598, 594, 593), (598, 599, 595, 594), (599, 596, 592, 595), (313, 314, 597, 596), (314, 315, 598, 597), (315, 316, 599, 598), (316, 313, 596, 599), (600, 601, 302, 301), (601, 602, 303, 302), (602, 603, 304, 303), (603, 600, 301, 304), (604, 605, 601, 600), (605, 606, 602, 601), (606, 607, 603, 602), (607, 604, 600, 603), (317, 318, 605, 604), (318, 319, 606, 605), (319, 320, 607, 606), (320, 317, 604, 607), (321, 322, 201, 200), (322, 323, 202, 201), (323, 324, 203, 202), (324, 321, 200, 203), (259, 260, 656, 329), (260, 261, 655, 656), (261, 262, 654, 655), (262, 259, 329, 654), (612, 613, 609, 608), (613, 614, 610, 609), (614, 615, 611, 610), (615, 612, 608, 611), (616, 617, 260, 259), (617, 618, 261, 260), (618, 619, 262, 261), (619, 616, 259, 262), (620, 621, 617, 616), (621, 622, 618, 617), (622, 623, 619, 618), (623, 620, 616, 619), (325, 326, 621, 620), (326, 327, 622, 621), (327, 328, 623, 622), (328, 325, 620, 623), (346, 347, 648, 649), (347, 348, 647, 648), (348, 349, 643, 647), (349, 346, 649, 643), (350, 351, 659, 333), (351, 352, 658, 659), (352, 353, 657, 658), (353, 350, 333, 657), (354, 355, 661, 662), (355, 356, 660, 661), (356, 357, 650, 660), (357, 354, 662, 650), (358, 359, 340, 339), (359, 360, 341, 340), (360, 361, 342, 341), (361, 358, 339, 342), (362, 363, 343, 252), (363, 364, 344, 343), (364, 365, 345, 344), (365, 362, 252, 345), (366, 367, 347, 346), (367, 368, 348, 347), (368, 369, 349, 348), (369, 366, 346, 349), (370, 371, 351, 350), (371, 372, 352, 351), (372, 373, 353, 352), (373, 370, 350, 353), (374, 375, 355, 354), (375, 376, 356, 355), (376, 377, 357, 356), (377, 374, 354, 357), (378, 379, 359, 358), (379, 380, 360, 359), (380, 381, 361, 360), (381, 378, 358, 361), (382, 383, 363, 362), (383, 384, 364, 363), (384, 385, 365, 364), (385, 382, 362, 365), (386, 387, 625, 624), (387, 388, 523, 625), (388, 389, 520, 523), (389, 386, 624, 520)])
me_cube_001.use_remesh_preserve_volume = False
me_cube_001.use_remesh_preserve_attributes = False
me_cube_001.use_mirror_vertex_groups = False
me_cube_001.update()
arm_armature = bpy.data.armatures.new('Armature')  # bones are not reproduced

# ---- objects
ob_armature = bpy.data.objects.new('Armature', arm_armature)
ob_cube = bpy.data.objects.new('Cube', me_cube_001)
ob_lamp = bpy.data.objects.new('Lamp', light_lamp)
ob_camera = bpy.data.objects.new('Camera', cam_camera)

# ---- transforms, parenting, visibility, modifiers, constraints
ob_armature.location = (-0.02378, 2.671, -0.02521)
ob_armature.show_in_front = True
ob_armature.lineart.crease_threshold = 0.0
ob_cube.location = (-0.02378, 2.671, -0.02521)
ob_cube.lineart.crease_threshold = 0.0
_vg = ob_cube.vertex_groups.new(name='Bone.00')
_vg.add([224, 225, 226, 227, 240, 241, 242, 243], 1.0, 'REPLACE')
_vg = ob_cube.vertex_groups.new(name='Bone.15')
_vg.add([240, 241, 242, 243, 244, 245, 246, 247], 1.0, 'REPLACE')
_vg = ob_cube.vertex_groups.new(name='Bone.16')
_vg.add([228, 229, 230, 231, 244, 245, 246, 247, 644, 645, 646], 1.0, 'REPLACE')
_vg = ob_cube.vertex_groups.new(name='Bone.21')
_vg.add([228, 229, 230, 231, 644, 645, 646], 1.0, 'REPLACE')
_vg = ob_cube.vertex_groups.new(name='Bone.10')
_vg.add([232, 233, 234, 235], 1.0, 'REPLACE')
_vg = ob_cube.vertex_groups.new(name='Bone.09')
_vg.add([232, 233, 234, 235], 1.0, 'REPLACE')
_vg = ob_cube.vertex_groups.new(name='Bone.01')
_vg.add([0, 1, 2, 3], 1.0, 'REPLACE')
_vg = ob_cube.vertex_groups.new(name='Bone.02')
_vg.add([0, 1, 2, 3, 28, 29, 30, 31], 1.0, 'REPLACE')
_vg = ob_cube.vertex_groups.new(name='Bone.11')
_vg.add([28, 29, 30, 31, 32, 33, 34, 35], 1.0, 'REPLACE')
_vg = ob_cube.vertex_groups.new(name='Bone.12')
_vg.add([32, 33, 34, 35, 40, 41, 42, 43], 1.0, 'REPLACE')
_vg = ob_cube.vertex_groups.new(name='Bone.14')
_vg.add([4, 5, 6, 7, 40, 41, 42, 43], 1.0, 'REPLACE')
_vg = ob_cube.vertex_groups.new(name='Bone.03')
_vg.add([4, 5, 6, 7, 36, 37, 38, 39, 390, 391, 392, 393], 1.0, 'REPLACE')
_vg = ob_cube.vertex_groups.new(name='Bone.13')
_vg.add([36, 37, 38, 39, 402, 403, 404, 405, 406, 407, 408, 409, 410, 411, 412, 413], 1.0, 'REPLACE')
_vg = ob_cube.vertex_groups.new(name='Bone.17')
_vg.add([44, 45, 46], 1.0, 'REPLACE')
_vg = ob_cube.vertex_groups.new(name='Bone.58')
_vg.add([182, 183, 184, 185, 506, 507], 1.0, 'REPLACE')
_vg = ob_cube.vertex_groups.new(name='Bone.18')
_vg.add([182, 183, 184, 185], 1.0, 'REPLACE')
_vg = ob_cube.vertex_groups.new(name='Bone.19')
_vg.add([47, 48, 49, 50, 626, 627, 628, 629, 630, 642], 1.0, 'REPLACE')
_vg = ob_cube.vertex_groups.new(name='Bone.48')
_vg.add([47, 48, 49, 50, 142, 143, 144, 145, 626, 627, 628, 629, 630, 642], 1.0, 'REPLACE')
_vg = ob_cube.vertex_groups.new(name='Bone.53')
_vg.add([142, 143, 144, 145, 162, 163, 164, 165], 1.0, 'REPLACE')
_vg = ob_cube.vertex_groups.new(name='Bone.44')
_vg.add([129, 130, 131, 132, 637, 638, 639], 1.0, 'REPLACE')
_vg = ob_cube.vertex_groups.new(name='Bone.49')
_vg.add([129, 130, 131, 132, 146, 147, 148, 149, 637, 638, 639], 1.0, 'REPLACE')
_vg = ob_cube.vertex_groups.new(name='Bone.54')
_vg.add([146, 147, 148, 149, 166, 167, 168, 169], 1.0, 'REPLACE')
_vg = ob_cube.vertex_groups.new(name='Bone.45')
_vg.add([133, 134, 640, 641], 1.0, 'REPLACE')
_vg = ob_cube.vertex_groups.new(name='Bone.50')
_vg.add([133, 134, 150, 151, 152, 153, 640, 641], 1.0, 'REPLACE')
_vg = ob_cube.vertex_groups.new(name='Bone.55')
_vg.add([150, 151, 152, 153, 170, 171, 172, 173], 1.0, 'REPLACE')
_vg = ob_cube.vertex_groups.new(name='Bone.46')
_vg.add([135, 136, 137, 138], 1.0, 'REPLACE')
_vg = ob_cube.vertex_groups.new(name='Bone.51')
_vg.add([135, 136, 137, 138, 154, 155, 156, 157], 1.0, 'REPLACE')
_vg = ob_cube.vertex_groups.new(name='Bone.56')
_vg.add([154, 155, 156, 157, 174, 175, 176, 177], 1.0, 'REPLACE')
_vg = ob_cube.vertex_groups.new(name='Bone.47')
_vg.add([139, 140, 141], 1.0, 'REPLACE')
_vg = ob_cube.vertex_groups.new(name='Bone.52')
_vg.add([139, 140, 141, 158, 159, 160, 161], 1.0, 'REPLACE')
_vg = ob_cube.vertex_groups.new(name='Bone.57')
_vg.add([158, 159, 160, 161, 178, 179, 180, 181], 1.0, 'REPLACE')
_vg = ob_cube.vertex_groups.new(name='Bone.59')
_vg.add([186, 187], 1.0, 'REPLACE')
_vg = ob_cube.vertex_groups.new(name='Bone.60')
_vg.add([186, 187, 212, 213, 214, 215], 1.0, 'REPLACE')
_vg = ob_cube.vertex_groups.new(name='Bone.67')
_vg.add([212, 213, 214, 215, 216, 217, 218, 219], 1.0, 'REPLACE')
_vg = ob_cube.vertex_groups.new(name='Bone.68')
_vg.add([216, 217, 218, 219, 236, 237, 238, 239], 1.0, 'REPLACE')
_vg = ob_cube.vertex_groups.new(name='Bone.70')
_vg.add([188, 189, 190, 191, 236, 237, 238, 239], 1.0, 'REPLACE')
_vg = ob_cube.vertex_groups.new(name='Bone.61')
_vg.add([188, 189, 190, 191, 220, 221, 222, 223, 508, 509, 510, 511], 1.0, 'REPLACE')
_vg = ob_cube.vertex_groups.new(name='Bone.69')
_vg.add([220, 221, 222, 223, 520, 521, 522, 523, 524, 525, 526, 527, 528, 529, 530, 531], 1.0, 'REPLACE')
_vg = ob_cube.vertex_groups.new(name='Bone.71')
_vg.add([248, 249, 250], 1.0, 'REPLACE')
_vg = ob_cube.vertex_groups.new(name='Bone.111')
_vg.add([386, 387, 388, 389, 624, 625], 1.0, 'REPLACE')
_vg = ob_cube.vertex_groups.new(name='Bone.72')
_vg.add([386, 387, 388, 389], 1.0, 'REPLACE')
_vg = ob_cube.vertex_groups.new(name='Bone.73')
_vg.add([251, 252, 253, 254, 643, 647, 648, 649, 660, 661], 1.0, 'REPLACE')
_vg = ob_cube.vertex_groups.new(name='Bone.101')
_vg.add([251, 252, 253, 254, 346, 347, 348, 349, 643, 647, 648, 649, 660, 661], 1.0, 'REPLACE')
_vg = ob_cube.vertex_groups.new(name='Bone.106')
_vg.add([346, 347, 348, 349, 366, 367, 368, 369], 1.0, 'REPLACE')
_vg = ob_cube.vertex_groups.new(name='Bone.97')
_vg.add([333, 334, 335, 336, 657, 658, 659], 1.0, 'REPLACE')
_vg = ob_cube.vertex_groups.new(name='Bone.102')
_vg.add([333, 334, 335, 336, 350, 351, 352, 353, 657, 658, 659], 1.0, 'REPLACE')
_vg = ob_cube.vertex_groups.new(name='Bone.107')
_vg.add([350, 351, 352, 353, 370, 371, 372, 373], 1.0, 'REPLACE')
_vg = ob_cube.vertex_groups.new(name='Bone.98')
_vg.add([337, 338, 650, 662], 1.0, 'REPLACE')
_vg = ob_cube.vertex_groups.new(name='Bone.103')
_vg.add([337, 338, 354, 355, 356, 357, 650, 662], 1.0, 'REPLACE')
_vg = ob_cube.vertex_groups.new(name='Bone.108')
_vg.add([354, 355, 356, 357, 374, 375, 376, 377], 1.0, 'REPLACE')
_vg = ob_cube.vertex_groups.new(name='Bone.99')
_vg.add([339, 340, 341, 342], 1.0, 'REPLACE')
_vg = ob_cube.vertex_groups.new(name='Bone.104')
_vg.add([339, 340, 341, 342, 358, 359, 360, 361], 1.0, 'REPLACE')
_vg = ob_cube.vertex_groups.new(name='Bone.109')
_vg.add([358, 359, 360, 361, 378, 379, 380, 381], 1.0, 'REPLACE')
_vg = ob_cube.vertex_groups.new(name='Bone.100')
_vg.add([343, 344, 345], 1.0, 'REPLACE')
_vg = ob_cube.vertex_groups.new(name='Bone.105')
_vg.add([343, 344, 345, 362, 363, 364, 365], 1.0, 'REPLACE')
_vg = ob_cube.vertex_groups.new(name='Bone.110')
_vg.add([362, 363, 364, 365, 382, 383, 384, 385], 1.0, 'REPLACE')
_vg = ob_cube.vertex_groups.new(name='Bone.20')
_vg.add([51, 52, 53, 54, 631, 632, 633], 1.0, 'REPLACE')
_vg = ob_cube.vertex_groups.new(name='Bone.04')
_vg.add([8, 9, 10, 11, 51, 52, 53, 54, 631, 632, 633], 1.0, 'REPLACE')
_vg = ob_cube.vertex_groups.new(name='Bone.08')
_vg.add([8, 9, 10, 11, 24, 25, 26, 27, 398, 399, 400, 401], 1.0, 'REPLACE')
_vg = ob_cube.vertex_groups.new(name='Bone.05')
_vg.add([12, 13, 14, 15, 24, 25, 26, 27, 394, 395, 396, 397], 1.0, 'REPLACE')
_vg = ob_cube.vertex_groups.new(name='Bone.07')
_vg.add([12, 13, 14, 15, 20, 21, 22, 23], 1.0, 'REPLACE')
_vg = ob_cube.vertex_groups.new(name='Bone.06')
_vg.add([16, 17, 18, 19, 20, 21, 22, 23], 1.0, 'REPLACE')
_vg = ob_cube.vertex_groups.new(name='Bone.40')
_vg.add([16, 17, 18, 19, 117, 118, 119, 120], 1.0, 'REPLACE')
_vg = ob_cube.vertex_groups.new(name='Bone.22')
_vg.add([117, 118, 119, 120], 1.0, 'REPLACE')
_vg = ob_cube.vertex_groups.new(name='Bone.23')
_vg.add([125, 126, 127, 128, 634, 635, 636], 1.0, 'REPLACE')
_vg = ob_cube.vertex_groups.new(name='Bone.41')
_vg.add([55, 56, 57, 58, 125, 126, 127, 128, 634, 635, 636], 1.0, 'REPLACE')
_vg = ob_cube.vertex_groups.new(name='Bone.43')
_vg.add([55, 56, 57, 58, 121, 122, 123, 124, 498, 499, 500, 501, 502, 503, 504, 505], 1.0, 'REPLACE')
_vg = ob_cube.vertex_groups.new(name='Bone.42')
_vg.add([490, 491, 492, 493, 494, 495, 496, 497], 1.0, 'REPLACE')
_vg = ob_cube.vertex_groups.new(name='Bone.24')
_vg.add([59, 60, 61, 62], 1.0, 'REPLACE')
_vg = ob_cube.vertex_groups.new(name='Bone.28')
_vg.add([59, 60, 61, 62, 69, 70, 71, 72, 414, 415, 416, 417], 1.0, 'REPLACE')
_vg = ob_cube.vertex_groups.new(name='Bone.32')
_vg.add([69, 70, 71, 72, 85, 86, 87, 88, 426, 427, 428, 429, 430, 431, 432, 433], 1.0, 'REPLACE')
_vg = ob_cube.vertex_groups.new(name='Bone.36')
_vg.add([85, 86, 87, 88, 101, 102, 103, 104, 458, 459, 460, 461, 462, 463, 464, 465], 1.0, 'REPLACE')
_vg = ob_cube.vertex_groups.new(name='Bone.25')
_vg.add([63, 64], 1.0, 'REPLACE')
_vg = ob_cube.vertex_groups.new(name='Bone.29')
_vg.add([63, 64, 73, 74, 75, 76], 1.0, 'REPLACE')
_vg = ob_cube.vertex_groups.new(name='Bone.33')
_vg.add([73, 74, 75, 76, 89, 90, 91, 92, 434, 435, 436, 437, 438, 439, 440, 441], 1.0, 'REPLACE')
_vg = ob_cube.vertex_groups.new(name='Bone.37')
_vg.add([89, 90, 91, 92, 105, 106, 107, 108, 466, 467, 468, 469, 470, 471, 472, 473], 1.0, 'REPLACE')
_vg = ob_cube.vertex_groups.new(name='Bone.26')
_vg.add([65, 66, 67, 68], 1.0, 'REPLACE')
_vg = ob_cube.vertex_groups.new(name='Bone.30')
_vg.add([65, 66, 67, 68, 77, 78, 79, 80, 418, 419, 420, 421], 1.0, 'REPLACE')
_vg = ob_cube.vertex_groups.new(name='Bone.34')
_vg.add([77, 78, 79, 80, 93, 94, 95, 96, 442, 443, 444, 445, 446, 447, 448, 449], 1.0, 'REPLACE')
_vg = ob_cube.vertex_groups.new(name='Bone.38')
_vg.add([93, 94, 95, 96, 109, 110, 111, 112, 474, 475, 476, 477, 478, 479, 480, 481], 1.0, 'REPLACE')
_vg = ob_cube.vertex_groups.new(name='Bone.27')
_vg = ob_cube.vertex_groups.new(name='Bone.31')
_vg.add([81, 82, 83, 84, 422, 423, 424, 425], 1.0, 'REPLACE')
_vg = ob_cube.vertex_groups.new(name='Bone.35')
_vg.add([81, 82, 83, 84, 97, 98, 99, 100, 450, 451, 452, 453, 454, 455, 456, 457], 1.0, 'REPLACE')
_vg = ob_cube.vertex_groups.new(name='Bone.39')
_vg.add([97, 98, 99, 100, 113, 114, 115, 116, 482, 483, 484, 485, 486, 487, 488, 489], 1.0, 'REPLACE')
_vg = ob_cube.vertex_groups.new(name='Bone.74')
_vg.add([255, 256, 257, 258, 651, 652, 653], 1.0, 'REPLACE')
_vg = ob_cube.vertex_groups.new(name='Bone.62')
_vg.add([192, 193, 194, 195, 255, 256, 257, 258, 651, 652, 653], 1.0, 'REPLACE')
_vg = ob_cube.vertex_groups.new(name='Bone.66')
_vg.add([192, 193, 194, 195, 208, 209, 210, 211, 516, 517, 518, 519], 1.0, 'REPLACE')
_vg = ob_cube.vertex_groups.new(name='Bone.63')
_vg.add([196, 197, 198, 199, 208, 209, 210, 211, 512, 513, 514, 515], 1.0, 'REPLACE')
_vg = ob_cube.vertex_groups.new(name='Bone.65')
_vg.add([196, 197, 198, 199, 204, 205, 206, 207], 1.0, 'REPLACE')
_vg = ob_cube.vertex_groups.new(name='Bone.64')
_vg.add([200, 201, 202, 203, 204, 205, 206, 207], 1.0, 'REPLACE')
_vg = ob_cube.vertex_groups.new(name='Bone.93')
_vg.add([200, 201, 202, 203, 321, 322, 323, 324], 1.0, 'REPLACE')
_vg = ob_cube.vertex_groups.new(name='Bone.75')
_vg.add([321, 322, 323, 324], 1.0, 'REPLACE')
_vg = ob_cube.vertex_groups.new(name='Bone.76')
_vg.add([329, 330, 331, 332, 654, 655, 656], 1.0, 'REPLACE')
_vg = ob_cube.vertex_groups.new(name='Bone.94')
_vg.add([259, 260, 261, 262, 329, 330, 331, 332, 654, 655, 656], 1.0, 'REPLACE')
_vg = ob_cube.vertex_groups.new(name='Bone.96')
_vg.add([259, 260, 261, 262, 325, 326, 327, 328, 616, 617, 618, 619, 620, 621, 622, 623], 1.0, 'REPLACE')
_vg = ob_cube.vertex_groups.new(name='Bone.95')
_vg.add([608, 609, 610, 611, 612, 613, 614, 615], 1.0, 'REPLACE')
_vg = ob_cube.vertex_groups.new(name='Bone.77')
_vg.add([263, 264, 265, 266], 1.0, 'REPLACE')
_vg = ob_cube.vertex_groups.new(name='Bone.81')
_vg.add([263, 264, 265, 266, 273, 274, 275, 276, 532, 533, 534, 535], 1.0, 'REPLACE')
_vg = ob_cube.vertex_groups.new(name='Bone.85')
_vg.add([273, 274, 275, 276, 289, 290, 291, 292, 544, 545, 546, 547, 548, 549, 550, 551], 1.0, 'REPLACE')
_vg = ob_cube.vertex_groups.new(name='Bone.89')
_vg.add([289, 290, 291, 292, 305, 306, 307, 308, 576, 577, 578, 579, 580, 581, 582, 583], 1.0, 'REPLACE')
_vg = ob_cube.vertex_groups.new(name='Bone.78')
_vg.add([267, 268], 1.0, 'REPLACE')
_vg = ob_cube.vertex_groups.new(name='Bone.82')
_vg.add([267, 268, 277, 278, 279, 280], 1.0, 'REPLACE')
_vg = ob_cube.vertex_groups.new(name='Bone.86')
_vg.add([277, 278, 279, 280, 293, 294, 295, 296, 552, 553, 554, 555, 556, 557, 558, 559], 1.0, 'REPLACE')
_vg = ob_cube.vertex_groups.new(name='Bone.90')
_vg.add([293, 294, 295, 296, 309, 310, 311, 312, 584, 585, 586, 587, 588, 589, 590, 591], 1.0, 'REPLACE')
_vg = ob_cube.vertex_groups.new(name='Bone.79')
_vg.add([269, 270, 271, 272], 1.0, 'REPLACE')
_vg = ob_cube.vertex_groups.new(name='Bone.83')
_vg.add([269, 270, 271, 272, 281, 282, 283, 284, 536, 537, 538, 539], 1.0, 'REPLACE')
_vg = ob_cube.vertex_groups.new(name='Bone.87')
_vg.add([281, 282, 283, 284, 297, 298, 299, 300, 560, 561, 562, 563, 564, 565, 566, 567], 1.0, 'REPLACE')
_vg = ob_cube.vertex_groups.new(name='Bone.91')
_vg.add([297, 298, 299, 300, 313, 314, 315, 316, 592, 593, 594, 595, 596, 597, 598, 599], 1.0, 'REPLACE')
_vg = ob_cube.vertex_groups.new(name='Bone.80')
_vg = ob_cube.vertex_groups.new(name='Bone.84')
_vg.add([285, 286, 287, 288, 540, 541, 542, 543], 1.0, 'REPLACE')
_vg = ob_cube.vertex_groups.new(name='Bone.88')
_vg.add([285, 286, 287, 288, 301, 302, 303, 304, 568, 569, 570, 571, 572, 573, 574, 575], 1.0, 'REPLACE')
_vg = ob_cube.vertex_groups.new(name='Bone.92')
_vg.add([301, 302, 303, 304, 317, 318, 319, 320, 600, 601, 602, 603, 604, 605, 606, 607], 1.0, 'REPLACE')
_m = ob_cube.modifiers.new('Armature', 'ARMATURE')
_m.object = ob_armature
_m.use_deform_preserve_volume = True
_m = ob_cube.modifiers.new('Subsurf', 'SUBSURF')
_m.uv_smooth = 'PRESERVE_CORNERS'
_m.quality = 2
_m.levels = 4
_m.show_only_control_edges = False
ob_lamp.location = (4.076, 1.005, 5.904)
ob_lamp.rotation_euler = (0.6503, 0.05522, 1.866)
ob_lamp.lock_rotations_4d = False
ob_lamp.empty_display_type = 'ARROWS'
ob_lamp.color = (0.0, 0.0, 0.0, 0.0)
ob_lamp.lineart.crease_threshold = 0.0
ob_camera.location = (7.481, -6.508, 5.344)
ob_camera.rotation_euler = (1.109, 0.01082, 0.8149)
ob_camera.lock_rotations_4d = False
ob_camera.empty_display_type = 'ARROWS'
ob_camera.color = (0.0, 0.0, 0.0, 0.0)
ob_camera.display_type = 'WIRE'
ob_camera.lineart.crease_threshold = 0.0

# ---- collection membership
col_collection_1.objects.link(ob_armature)
col_collection_1.objects.link(ob_cube)
col_collection_1.objects.link(ob_lamp)
col_collection_1.objects.link(ob_camera)
col_collection_2.objects.link(ob_armature)
col_collection_3.objects.link(ob_armature)
col_collection_4.objects.link(ob_armature)
col_collection_5.objects.link(ob_armature)
col_collection_6.objects.link(ob_armature)
col_collection_7.objects.link(ob_armature)
col_collection_8.objects.link(ob_armature)
col_collection_9.objects.link(ob_armature)
col_collection_10.objects.link(ob_armature)
col_collection_11.objects.link(ob_armature)
col_collection_12.objects.link(ob_armature)
col_collection_13.objects.link(ob_armature)
col_collection_14.objects.link(ob_armature)
col_collection_15.objects.link(ob_armature)
col_collection_16.objects.link(ob_armature)
col_collection_17.objects.link(ob_armature)
col_collection_18.objects.link(ob_armature)
col_collection_19.objects.link(ob_armature)
col_collection_20.objects.link(ob_armature)

# ---- scene / render settings (as saved in the file)
scene.camera = ob_camera
scene.frame_start = 1; scene.frame_end = 250; scene.frame_set(1)
scene.render.engine = 'BLENDER_EEVEE_NEXT'
scene.render.resolution_percentage = 50
scene.render.dither_intensity = 0.0
scene.cycles.use_denoising = False
scene.cycles.samples = 10
scene.cycles.sampling_pattern = 'TABULATED_SOBOL'
scene.cycles.light_sampling_threshold = 0.0
scene.cycles.use_adaptive_sampling = False
scene.cycles.use_light_tree = False
scene.cycles.blur_glossy = 0.0
scene.cycles.pixel_filter_type = 'GAUSSIAN'
scene.cycles.sample_clamp_indirect = 0.0
scene.view_settings.view_transform = 'Standard'
bpy.context.view_layer.update()
